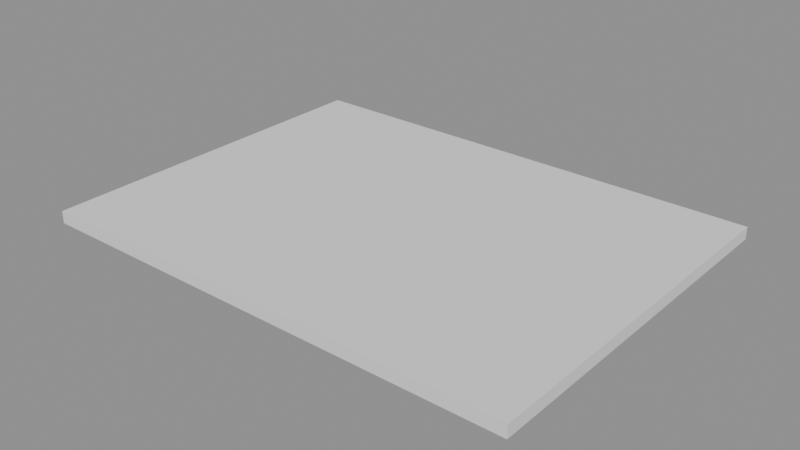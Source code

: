 # Source: p0001.blend  (saved by Blender 4.5.90; exported with 4.5.12 LTS)
import bpy
from mathutils import Matrix  # noqa: F401  (used for matrix-valued properties, if any)

bpy.ops.wm.read_factory_settings(use_empty=True)
scene = bpy.context.scene
scene.name = 'Scene'

# ---- collections
col_asset_p0001 = bpy.data.collections.new('Asset_p0001'); scene.collection.children.link(col_asset_p0001)

# ---- meshes
me_cube = bpy.data.meshes.new('Cube')
me_cube.from_pydata([(-4.0, -3.0, -0.1), (-4.0, -3.0, 0.1), (-4.0, 3.0, -0.1), (-4.0, 3.0, 0.1), (4.0, -3.0, -0.1), (4.0, -3.0, 0.1), (4.0, 3.0, -0.1), (4.0, 3.0, 0.1)], [], [(0, 1, 3, 2), (2, 3, 7, 6), (6, 7, 5, 4), (4, 5, 1, 0), (2, 6, 4, 0), (7, 3, 1, 5)])
_uv = me_cube.uv_layers.new(name='UVMap')
_uv.uv.foreach_set('vector', [0.375, 0.0, 0.625, 0.0, 0.625, 0.25, 0.375, 0.25, 0.375, 0.25, 0.625, 0.25, 0.625, 0.5, 0.375, 0.5, 0.375, 0.5, 0.625, 0.5, 0.625, 0.75, 0.375, 0.75, 0.375, 0.75, 0.625, 0.75, 0.625, 1.0, 0.375, 1.0, 0.125, 0.5, 0.375, 0.5, 0.375, 0.75, 0.125, 0.75, 0.625, 0.5, 0.875, 0.5, 0.875, 0.75, 0.625, 0.75])
me_cube.update()

# ---- objects
ob_cube = bpy.data.objects.new('Cube', me_cube)

# ---- transforms, parenting, visibility, modifiers, constraints
ob_cube.location = (4.0, 3.0, -0.1)

# ---- collection membership
col_asset_p0001.objects.link(ob_cube)

# ---- scene / render settings (as saved in the file)
scene.frame_start = 1; scene.frame_end = 250; scene.frame_set(1)
scene.render.engine = 'BLENDER_EEVEE_NEXT'
bpy.context.view_layer.update()

# ---- added for rendering (the .blend has no active camera and no usable light): camera, sun + grey world if the file has none
cam_auto = bpy.data.cameras.new('AutoCamera')
cam_auto.lens = 50.0
cam_auto.sensor_width = 36.0
cam_auto.clip_end = 1000.0
ob_auto_camera = bpy.data.objects.new('AutoCamera', cam_auto)
scene.collection.objects.link(ob_auto_camera)
ob_auto_camera.location = (13.2541, -8.10492, 7.30328)
ob_auto_camera.rotation_euler = (1.09748, -7.21219e-08, 0.694738)
scene.camera = ob_auto_camera
light_auto_sun = bpy.data.lights.new('AutoSun', 'SUN')
light_auto_sun.energy = 3.0
light_auto_sun.angle = 0.0523599
ob_auto_sun = bpy.data.objects.new('AutoSun', light_auto_sun)
scene.collection.objects.link(ob_auto_sun)
ob_auto_sun.rotation_euler = (0.872665, 0.174533, 0.523599)
if scene.world is None:
    world_auto = bpy.data.worlds.new('AutoWorld')
    world_auto.color = (0.3, 0.3, 0.3)
    scene.world = world_auto
bpy.context.view_layer.update()
